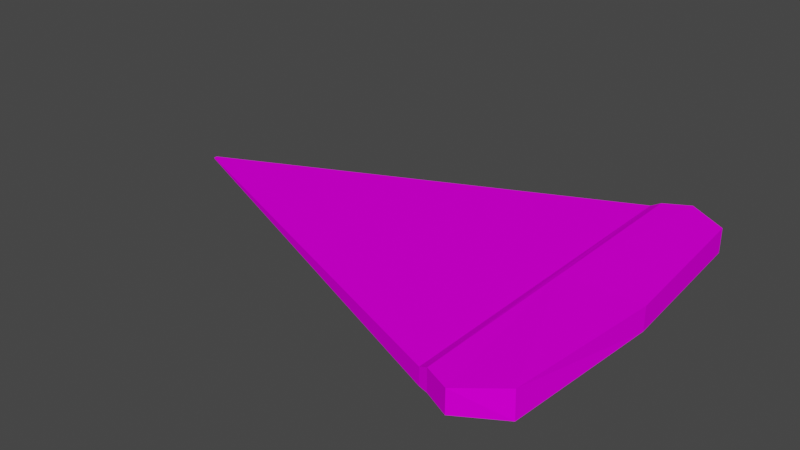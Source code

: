 # Source: pizza.blend  (saved by Blender 4.1.24; exported with 4.5.12 LTS)
import bpy
from mathutils import Matrix  # noqa: F401  (used for matrix-valued properties, if any)

bpy.ops.wm.read_factory_settings(use_empty=True)
scene = bpy.context.scene
scene.name = 'Scene'

# ---- collections
col_collection = bpy.data.collections.new('Collection'); scene.collection.children.link(col_collection)

# ---- images (referenced by path relative to the original .blend; pixels are not part of the script)
import os
ASSET_DIR = os.environ.get("B2B_ASSET_DIR", "")  # directory of the original .blend (textures are referenced by path, not embedded)
HERE = os.path.dirname(os.path.abspath(__file__))  # packed textures are extracted next to this script under _unpacked/

def load_image(name, relpath, width, height, colorspace="sRGB"):
    """Load a texture the original file referenced (path relative to the .blend, or extracted next to this script)."""
    p = next((c for c in (os.path.join(HERE, relpath), os.path.join(ASSET_DIR, relpath)) if relpath and os.path.exists(c)), "")
    if p:
        img = bpy.data.images.load(p, check_existing=True)
        img.name = name
    else:  # same state as the original file: an image datablock whose file is absent (Cycles renders it pink)
        img = bpy.data.images.new(name, width, height)
        img.source = "FILE"
        img.filepath = "//" + (relpath or name)
    img.colorspace_settings.name = colorspace
    return img
img_cheese_pizza_png = load_image('cheese_pizza.png', 'textures/cheese_pizza.png', 1024, 1024, 'sRGB')

# ---- materials (node trees are filled in below, after node groups)
mat_material = bpy.data.materials.new('Material')
mat_material.alpha_threshold = 0.0
mat_material.use_transparent_shadow = False
mat_material.roughness = 0.5
mat_material.line_color = (0.0, 0.0, 0.0, 1.0)

# ---- material node trees
mat_material.use_nodes = True; mat_material.node_tree.nodes.clear()
_N = mat_material.node_tree.nodes; _L = mat_material.node_tree.links
n0 = _N.new('ShaderNodeOutputMaterial'); n0.name = 'Material Output'; n0.location = (300, 300)
n1 = _N.new('ShaderNodeBsdfPrincipled'); n1.name = 'Principled BSDF'; n1.location = (10, 300)
n1.distribution = 'GGX'
n1.subsurface_method = 'RANDOM_WALK_SKIN'
n1.inputs[2].default_value = 1.0
n1.inputs[3].default_value = 1.45
n1.inputs[13].default_value = 0.0
n1.inputs[27].default_value = (0.0, 0.0, 0.0, 1.0)
n1.inputs[28].default_value = 1.0
n2 = _N.new('ShaderNodeTexImage'); n2.name = 'Image Texture'; n2.location = (-291, 219)
n2.image = img_cheese_pizza_png
n2.interpolation = 'Closest'
_L.new(n1.outputs[0], n0.inputs[0])
_L.new(n2.outputs[0], n1.inputs[0])
n0.is_active_output = True

# ---- world
world_world = bpy.data.worlds.new('World'); scene.world = world_world
world_world.use_nodes = True; world_world.node_tree.nodes.clear()
_N = world_world.node_tree.nodes; _L = world_world.node_tree.links
n0 = _N.new('ShaderNodeOutputWorld'); n0.name = 'World Output'; n0.location = (300, 300)
n1 = _N.new('ShaderNodeBackground'); n1.name = 'Background'; n1.location = (10, 300)
n1.inputs[0].default_value = (0.05088, 0.05088, 0.05088, 1.0)
_L.new(n1.outputs[0], n0.inputs[0])
n0.is_active_output = True
world_world.color = (0.05088, 0.05088, 0.05088)
world_world.use_sun_shadow = False
world_world.sun_shadow_jitter_overblur = 0.0

# ---- meshes
me_cube = bpy.data.meshes.new('Cube')
me_cube.from_pydata([(-0.4087, 0.00507, 0.01164), (-0.4087, 0.00507, -0.05213), (-0.4087, -0.00507, 0.01164), (-0.4087, -0.00507, -0.05213), (0.8055, 0.5034, -0.508), (0.8055, -0.5034, 0.7319), (0.8055, -0.5034, -0.508), (0.8052, 0.5034, 0.7113), (-0.4087, 0.0, -0.05213), (1.035, 0.0, 0.781), (-0.4087, 0.0, 0.01164), (1.035, 0.0, -0.5571), (0.8055, 0.0, -0.508), (0.8043, 4.122e-05, 0.6904), (0.7784, 0.496, -0.5012), (0.7784, -0.496, 0.4607), (0.7784, -0.496, -0.5012), (0.7784, 0.496, 0.4607), (0.7784, 0.0, -0.5012), (1.0, 0.4622, 0.8101), (0.8802, 0.5384, 0.7651), (0.8802, 0.5384, -0.5412), (1.0, 0.4622, -0.5862), (0.8802, -0.5384, 0.7651), (0.9945, -0.457, 0.8809), (1.0, -0.4622, -0.5862), (0.8802, -0.5384, -0.5412)], [], [(16, 15, 2, 3), (8, 10, 0, 1), (9, 13, 5, 23, 24), (19, 20, 7, 13, 9), (14, 17, 7, 4), (18, 12, 6, 16), (11, 9, 24, 25), (12, 11, 25, 26, 6), (4, 21, 22, 11, 12), (14, 4, 12, 18), (4, 7, 20, 21), (26, 23, 5, 6), (3, 2, 10, 8), (17, 0, 10, 2, 15), (7, 17, 15, 5, 13), (1, 14, 18, 8), (8, 18, 16, 3), (1, 0, 17, 14), (6, 5, 15, 16), (19, 22, 21, 20), (23, 26, 25, 24), (22, 19, 9, 11)])
_uv = me_cube.uv_layers.new(name='UVMap')
_uv.uv.foreach_set('vector', [0.7181, 0.2747, 0.4662, 0.2747, 0.5838, 0.0592, 0.6005, 0.0592, 0.5017, 0.3478, 0.5017, 0.3785, 0.5052, 0.3785, 0.5052, 0.3478, 0.06968, 0.2815, 0.1346, 0.3015, 0.07132, 0.4002, 0.04581, 0.4005, 0.02153, 0.3751, 0.1378, 0.194, 0.1812, 0.1895, 0.1979, 0.2028, 0.1346, 0.3015, 0.06968, 0.2815, 0.4014, 0.1132, 0.4014, 0.1397, 0.4024, 0.1472, 0.4024, 0.113, 0.3696, 0.346, 0.3741, 0.346, 0.3741, 0.2878, 0.3696, 0.2887, 0.8268, 0.202, 0.8268, 0.2846, 0.7857, 0.2864, 0.7857, 0.2002, 0.1744, 0.2257, 0.1392, 0.2104, 0.1003, 0.2619, 0.1114, 0.278, 0.1262, 0.2792, 0.2227, 0.1722, 0.2146, 0.1635, 0.1889, 0.1636, 0.1392, 0.2104, 0.1744, 0.2257, 0.3696, 0.4032, 0.3741, 0.4041, 0.3741, 0.346, 0.3696, 0.346, 0.4024, 0.113, 0.4024, 0.1472, 0.4054, 0.1481, 0.4054, 0.1121, 0.4054, 0.1121, 0.4054, 0.1481, 0.4024, 0.1472, 0.4024, 0.113, 0.4982, 0.3478, 0.4982, 0.3785, 0.5017, 0.3785, 0.5017, 0.3478, 0.7297, 0.04995, 0.6871, 0.4335, 0.6851, 0.4339, 0.683, 0.4344, 0.3225, 0.142, 0.07614, 0.3275, 0.1095, 0.3358, 0.1569, 0.2522, 0.1243, 0.2426, 0.1002, 0.285, 0.2626, 0.3423, 0.382, 0.3766, 0.382, 0.342, 0.2626, 0.342, 0.2626, 0.342, 0.382, 0.342, 0.382, 0.3074, 0.2626, 0.3416, 0.6284, 0.0732, 0.6126, 0.07225, 0.4758, 0.27, 0.7146, 0.2842, 0.4024, 0.113, 0.4024, 0.1472, 0.4014, 0.1397, 0.4014, 0.1132, 0.4102, 0.1493, 0.4102, 0.1108, 0.4054, 0.1121, 0.4054, 0.1481, 0.4054, 0.1481, 0.4054, 0.1121, 0.4102, 0.1108, 0.4102, 0.1493, 0.8679, 0.2002, 0.8679, 0.2864, 0.8268, 0.2846, 0.8268, 0.202])
me_cube.materials.append(mat_material)
me_cube.use_mirror_vertex_groups = False
me_cube.update()

# ---- objects
ob_cube = bpy.data.objects.new('Cube', me_cube)

# ---- transforms, parenting, visibility, modifiers, constraints
ob_cube.location = (-0.2419, -1.465e-07, 0.004096)
ob_cube.scale = (0.7039, 0.7039, 0.03599)
ob_cube.lock_rotations_4d = False
ob_cube.empty_display_type = 'ARROWS'
ob_cube.lineart.crease_threshold = 0.0

# ---- collection membership
col_collection.objects.link(ob_cube)

# ---- scene / render settings (as saved in the file)
scene.frame_start = 1; scene.frame_end = 250; scene.frame_set(1)
scene.render.engine = 'BLENDER_EEVEE_NEXT'
scene.cycles.sampling_pattern = 'TABULATED_SOBOL'
scene.eevee.ray_tracing_options.trace_max_roughness = 0.0
scene.view_settings.view_transform = 'Filmic'
bpy.context.view_layer.update()

# ---- added for rendering (the .blend has no active camera and no usable light): camera, sun
cam_auto = bpy.data.cameras.new('AutoCamera')
cam_auto.lens = 50.0
cam_auto.sensor_width = 36.0
cam_auto.clip_end = 1000.0
ob_auto_camera = bpy.data.objects.new('AutoCamera', cam_auto)
scene.collection.objects.link(ob_auto_camera)
ob_auto_camera.location = (1.15273, -1.40895, 0.948701)
ob_auto_camera.rotation_euler = (1.09748, -7.21219e-08, 0.694738)
scene.camera = ob_auto_camera
light_auto_sun = bpy.data.lights.new('AutoSun', 'SUN')
light_auto_sun.energy = 3.0
light_auto_sun.angle = 0.0523599
ob_auto_sun = bpy.data.objects.new('AutoSun', light_auto_sun)
scene.collection.objects.link(ob_auto_sun)
ob_auto_sun.rotation_euler = (0.872665, 0.174533, 0.523599)
bpy.context.view_layer.update()
